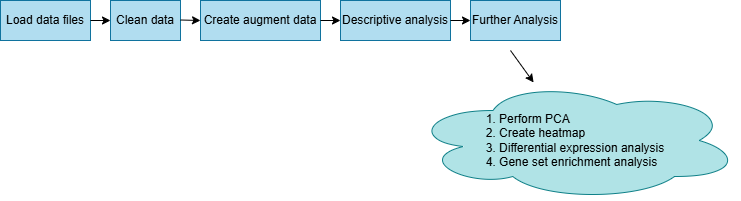

The diagram above was exported from draw.io. Its source (the exported page's mxGraphModel, read from the mxfile embedded in the PNG):
<mxGraphModel dx="794" dy="412" grid="1" gridSize="10" guides="1" tooltips="1" connect="1" arrows="1" fold="1" page="1" pageScale="1" pageWidth="827" pageHeight="1169" math="0" shadow="0">
  <root>
    <mxCell id="0" />
    <mxCell id="1" parent="0" />
    <mxCell id="SMcZzEKPTvXx5AYgXK_M-1" value="Load data files" style="rounded=0;whiteSpace=wrap;html=1;fillColor=#b1ddf0;strokeColor=#10739e;" vertex="1" parent="1">
      <mxGeometry x="20" y="160" width="90" height="40" as="geometry" />
    </mxCell>
    <mxCell id="SMcZzEKPTvXx5AYgXK_M-2" value="Clean data" style="rounded=0;whiteSpace=wrap;html=1;fillColor=#b1ddf0;strokeColor=#10739e;" vertex="1" parent="1">
      <mxGeometry x="130" y="160" width="70" height="40" as="geometry" />
    </mxCell>
    <mxCell id="SMcZzEKPTvXx5AYgXK_M-3" value="Create augment data" style="rounded=0;whiteSpace=wrap;html=1;fillColor=#b1ddf0;strokeColor=#10739e;" vertex="1" parent="1">
      <mxGeometry x="220" y="160" width="120" height="40" as="geometry" />
    </mxCell>
    <mxCell id="SMcZzEKPTvXx5AYgXK_M-4" value="Descriptive analysis" style="rounded=0;whiteSpace=wrap;html=1;fillColor=#b1ddf0;strokeColor=#10739e;" vertex="1" parent="1">
      <mxGeometry x="360" y="160" width="110" height="40" as="geometry" />
    </mxCell>
    <mxCell id="SMcZzEKPTvXx5AYgXK_M-5" value="Further Analysis" style="rounded=0;whiteSpace=wrap;html=1;fillColor=#b1ddf0;strokeColor=#10739e;" vertex="1" parent="1">
      <mxGeometry x="490" y="160" width="90" height="40" as="geometry" />
    </mxCell>
    <mxCell id="SMcZzEKPTvXx5AYgXK_M-10" value="&lt;div style=&quot;text-align: justify;&quot;&gt;&lt;span style=&quot;background-color: initial;&quot;&gt;1. Perform PCA&lt;/span&gt;&lt;/div&gt;&lt;div style=&quot;text-align: justify;&quot;&gt;2. Create heatmap&lt;/div&gt;&lt;div style=&quot;text-align: justify;&quot;&gt;3. Differential expression analysis&lt;/div&gt;&lt;div style=&quot;text-align: justify;&quot;&gt;4. Gene set enrichment analysis&lt;/div&gt;" style="ellipse;shape=cloud;whiteSpace=wrap;html=1;align=center;fillColor=#b0e3e6;strokeColor=#0e8088;" vertex="1" parent="1">
      <mxGeometry x="430" y="240" width="330" height="120" as="geometry" />
    </mxCell>
    <mxCell id="SMcZzEKPTvXx5AYgXK_M-12" value="" style="endArrow=classic;html=1;rounded=0;entryX=0;entryY=0.5;entryDx=0;entryDy=0;" edge="1" parent="1" target="SMcZzEKPTvXx5AYgXK_M-2">
      <mxGeometry width="50" height="50" relative="1" as="geometry">
        <mxPoint x="110" y="180" as="sourcePoint" />
        <mxPoint x="160" y="130" as="targetPoint" />
      </mxGeometry>
    </mxCell>
    <mxCell id="SMcZzEKPTvXx5AYgXK_M-14" value="" style="endArrow=classic;html=1;rounded=0;" edge="1" parent="1">
      <mxGeometry width="50" height="50" relative="1" as="geometry">
        <mxPoint x="200" y="179.5" as="sourcePoint" />
        <mxPoint x="220" y="180" as="targetPoint" />
        <Array as="points" />
      </mxGeometry>
    </mxCell>
    <mxCell id="SMcZzEKPTvXx5AYgXK_M-15" value="" style="endArrow=classic;html=1;rounded=0;entryX=0;entryY=0.5;entryDx=0;entryDy=0;" edge="1" parent="1" target="SMcZzEKPTvXx5AYgXK_M-4">
      <mxGeometry width="50" height="50" relative="1" as="geometry">
        <mxPoint x="340" y="180" as="sourcePoint" />
        <mxPoint x="412" y="100" as="targetPoint" />
        <Array as="points" />
      </mxGeometry>
    </mxCell>
    <mxCell id="SMcZzEKPTvXx5AYgXK_M-16" value="" style="endArrow=classic;html=1;rounded=0;entryX=0;entryY=0.5;entryDx=0;entryDy=0;" edge="1" parent="1" target="SMcZzEKPTvXx5AYgXK_M-5">
      <mxGeometry width="50" height="50" relative="1" as="geometry">
        <mxPoint x="470" y="180" as="sourcePoint" />
        <mxPoint x="520" y="130" as="targetPoint" />
      </mxGeometry>
    </mxCell>
    <mxCell id="SMcZzEKPTvXx5AYgXK_M-17" value="" style="endArrow=classic;html=1;rounded=0;" edge="1" parent="1" target="SMcZzEKPTvXx5AYgXK_M-10">
      <mxGeometry width="50" height="50" relative="1" as="geometry">
        <mxPoint x="530" y="210" as="sourcePoint" />
        <mxPoint x="580" y="160" as="targetPoint" />
      </mxGeometry>
    </mxCell>
  </root>
</mxGraphModel>